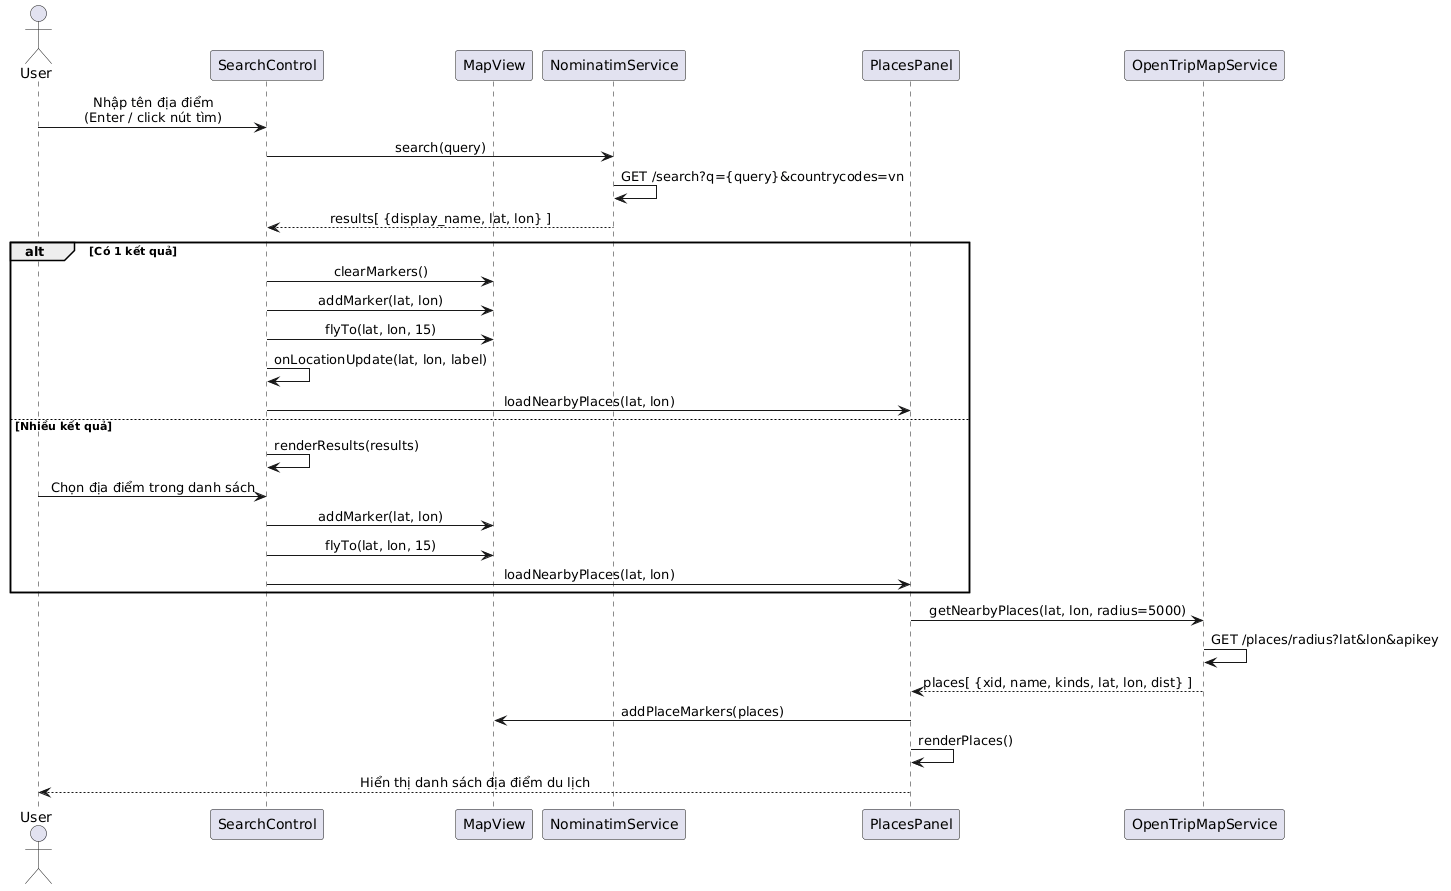

The diagram above was rendered by PlantUML. Its source (embedded in the PNG):
@startuml
skinparam sequenceMessageAlign center
skinparam responseMessageBelowArrow true

actor User as "User"
participant "SearchControl" as SC
participant "MapView" as MV
participant "NominatimService" as NS
participant "PlacesPanel" as PP
participant "OpenTripMapService" as OTM

User -> SC : Nhập tên địa điểm\n(Enter / click nút tìm)
SC -> NS : search(query)
NS -> NS : GET /search?q={query}&countrycodes=vn
NS --> SC : results[ {display_name, lat, lon} ]

alt Có 1 kết quả
  SC -> MV : clearMarkers()
  SC -> MV : addMarker(lat, lon)
  SC -> MV : flyTo(lat, lon, 15)
  SC -> SC : onLocationUpdate(lat, lon, label)
  SC -> PP : loadNearbyPlaces(lat, lon)
else Nhiều kết quả
  SC -> SC : renderResults(results)
  User -> SC : Chọn địa điểm trong danh sách
  SC -> MV : addMarker(lat, lon)
  SC -> MV : flyTo(lat, lon, 15)
  SC -> PP : loadNearbyPlaces(lat, lon)
end

PP -> OTM : getNearbyPlaces(lat, lon, radius=5000)
OTM -> OTM : GET /places/radius?lat&lon&apikey
OTM --> PP : places[ {xid, name, kinds, lat, lon, dist} ]
PP -> MV : addPlaceMarkers(places)
PP -> PP : renderPlaces()
PP --> User : Hiển thị danh sách địa điểm du lịch
@enduml